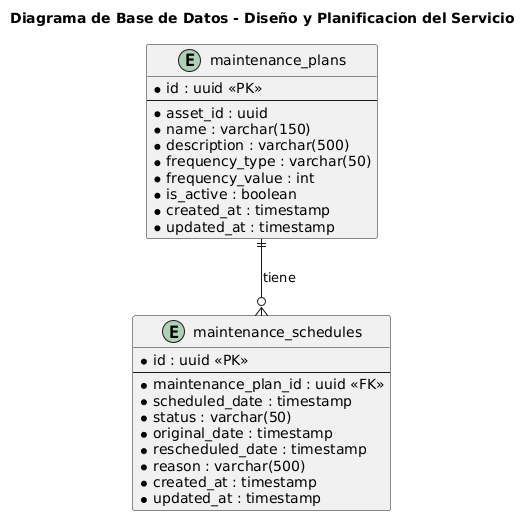

The diagram above was rendered by PlantUML. Its source (embedded in the PNG):
@startuml
title Diagrama de Base de Datos - Diseño y Planificacion del Servicio

' planes preventivos para cada activo
entity "maintenance_plans" as maintenance_plans {
    * id : uuid <<PK>>
    --
    * asset_id : uuid
    * name : varchar(150)
    * description : varchar(500)
    * frequency_type : varchar(50)
    * frequency_value : int
    * is_active : boolean
    * created_at : timestamp
    * updated_at : timestamp
}

' fechas y estado de ejecucion programada
entity "maintenance_schedules" as maintenance_schedules {
    * id : uuid <<PK>>
    --
    * maintenance_plan_id : uuid <<FK>>
    * scheduled_date : timestamp
    * status : varchar(50)
    * original_date : timestamp
    * rescheduled_date : timestamp
    * reason : varchar(500)
    * created_at : timestamp
    * updated_at : timestamp
}

' un plan genera varias fechas de mantenimiento
maintenance_plans ||--o{ maintenance_schedules : tiene
@enduml